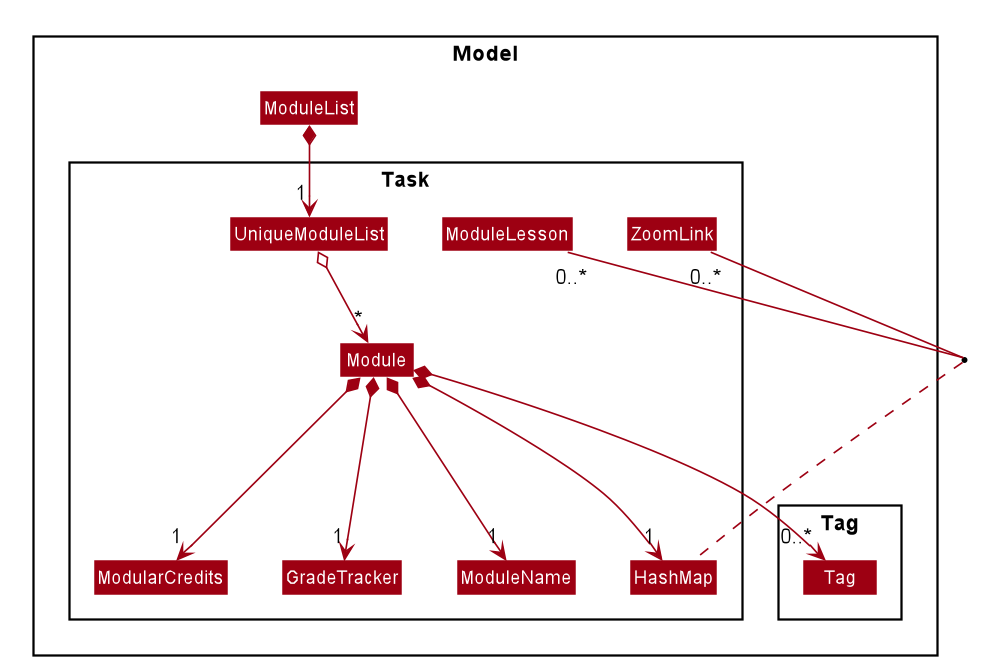

The diagram above was rendered by PlantUML. Its source (embedded in the PNG):
@startuml








skinparam BackgroundColor #FFFFFFF

skinparam Shadowing false

skinparam Class {
    FontColor #FFFFFF
    BorderThickness 1
    BorderColor #FFFFFF
    StereotypeFontColor #FFFFFF
    FontName Arial
}

skinparam Actor {
    BorderColor #000000
    Color #000000
    FontName Arial
}

skinparam Sequence {
    MessageAlign center
    BoxFontSize 15
    BoxPadding 0
    BoxFontColor #FFFFFF
    FontName Arial
}

skinparam Participant {
    FontColor #FFFFFFF
    Padding 20
}

skinparam MinClassWidth 50
skinparam ParticipantPadding 10
skinparam Shadowing false
skinparam DefaultTextAlignment center
skinparam packageStyle Rectangle

hide footbox
hide members
hide circle
skinparam arrowThickness 1.1
skinparam arrowColor #9D0012
skinparam classBackgroundColor #9D0012

Package Model <<Rectangle>>{
Class ModuleList

Package Task <<Rectangle>>{
Class UniqueModuleList
Class Module
Class ModuleName
Class ModularCredits
Class GradeTracker
Class ModuleLesson
Class ZoomLink
Class HashMap
}

Package Tag {
Class Tag
}
}

ModuleList *--> "1" UniqueModuleList
UniqueModuleList o--> "*" Module

Module *---> "1" ModuleName
Module *---> "0..*" Tag
Module *---> "1" HashMap
Module *---> "1" ModularCredits
Module *---> "1" GradeTracker
ModuleLesson "0..*" -- "0..*" ZoomLink
(ModuleLesson, ZoomLink) .. HashMap

@enduml